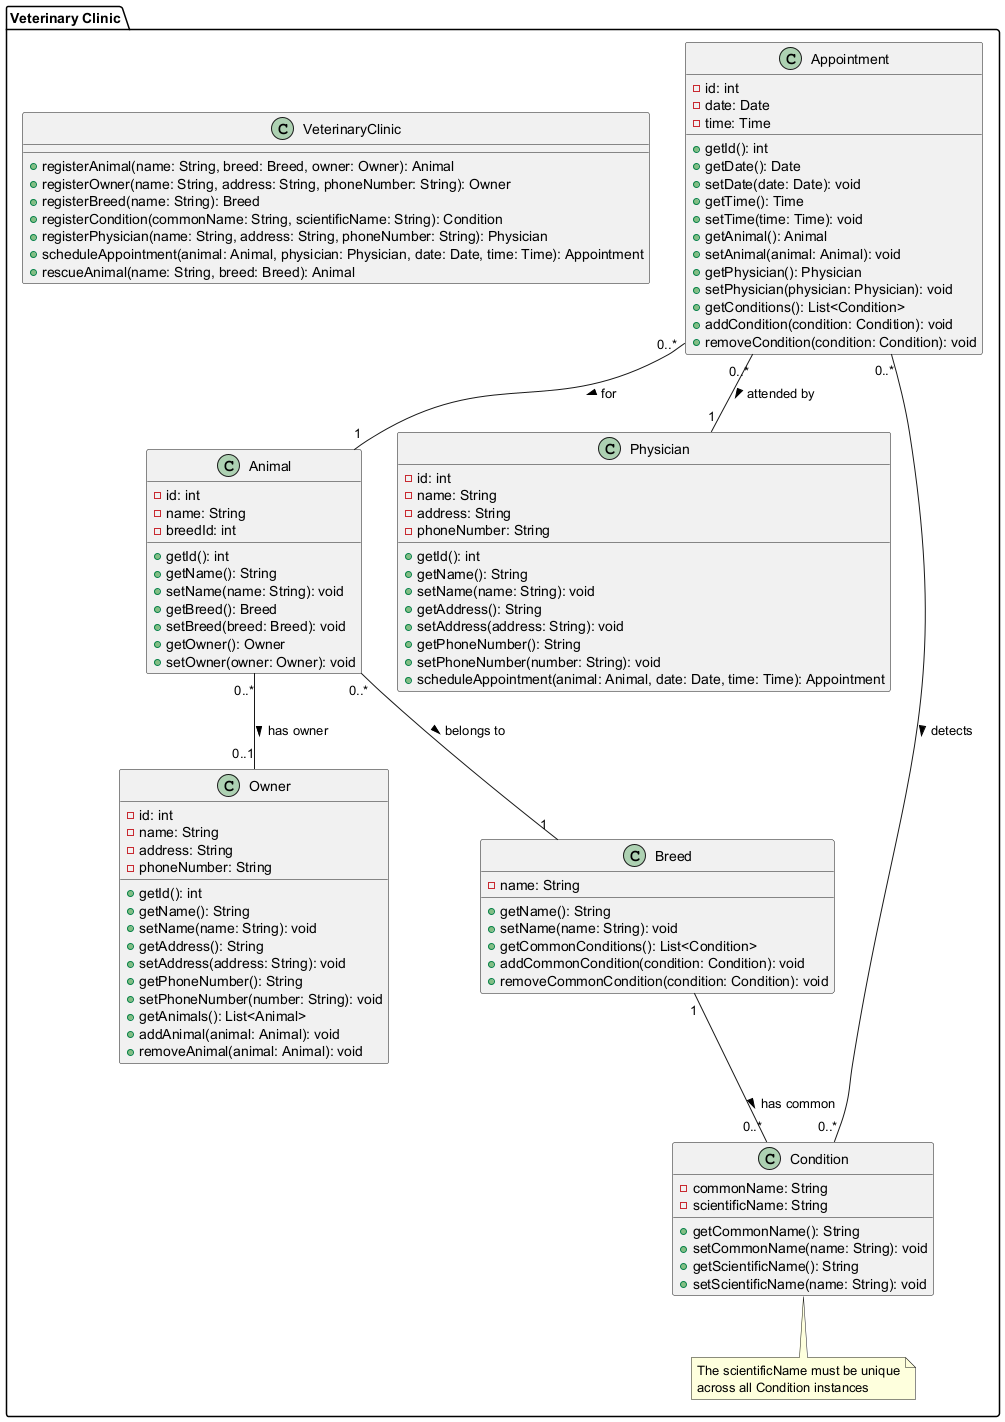

The diagram above was rendered by PlantUML. Its source (embedded in the PNG):
@startuml
package "Veterinary Clinic" {

    class Animal {
        - id: int
        - name: String
        - breedId: int
        + getId(): int
        + getName(): String
        + setName(name: String): void
        + getBreed(): Breed
        + setBreed(breed: Breed): void
        + getOwner(): Owner
        + setOwner(owner: Owner): void
    }

    class Owner {
        - id: int
        - name: String
        - address: String
        - phoneNumber: String
        + getId(): int
        + getName(): String
        + setName(name: String): void
        + getAddress(): String
        + setAddress(address: String): void
        + getPhoneNumber(): String
        + setPhoneNumber(number: String): void
        + getAnimals(): List<Animal>
        + addAnimal(animal: Animal): void
        + removeAnimal(animal: Animal): void
    }

    class Breed {
        - name: String
        + getName(): String
        + setName(name: String): void
        + getCommonConditions(): List<Condition>
        + addCommonCondition(condition: Condition): void
        + removeCommonCondition(condition: Condition): void
    }

    class Appointment {
        - id: int
        - date: Date
        - time: Time
        + getId(): int
        + getDate(): Date
        + setDate(date: Date): void
        + getTime(): Time
        + setTime(time: Time): void
        + getAnimal(): Animal
        + setAnimal(animal: Animal): void
        + getPhysician(): Physician
        + setPhysician(physician: Physician): void
        + getConditions(): List<Condition>
        + addCondition(condition: Condition): void
        + removeCondition(condition: Condition): void
    }

    class Physician {
        - id: int
        - name: String
        - address: String
        - phoneNumber: String
        + getId(): int
        + getName(): String
        + setName(name: String): void
        + getAddress(): String
        + setAddress(address: String): void
        + getPhoneNumber(): String
        + setPhoneNumber(number: String): void
        + scheduleAppointment(animal: Animal, date: Date, time: Time): Appointment
    }

    class Condition {
        - commonName: String
        - scientificName: String
        + getCommonName(): String
        + setCommonName(name: String): void
        + getScientificName(): String
        + setScientificName(name: String): void
    }

    note bottom of Condition
        The scientificName must be unique
        across all Condition instances
    end note

    Animal "0..*" -- "0..1" Owner : has owner >
    Animal "0..*" -- "1" Breed : belongs to >
    Appointment "0..*" -- "1" Animal : for >
    Appointment "0..*" -- "1" Physician : attended by >
    Appointment "0..*" -- "0..*" Condition : detects >
    Breed "1" -- "0..*" Condition : has common >

    class VeterinaryClinic {
        + registerAnimal(name: String, breed: Breed, owner: Owner): Animal
        + registerOwner(name: String, address: String, phoneNumber: String): Owner
        + registerBreed(name: String): Breed
        + registerCondition(commonName: String, scientificName: String): Condition
        + registerPhysician(name: String, address: String, phoneNumber: String): Physician
        + scheduleAppointment(animal: Animal, physician: Physician, date: Date, time: Time): Appointment
        + rescueAnimal(name: String, breed: Breed): Animal
    }
}
@enduml